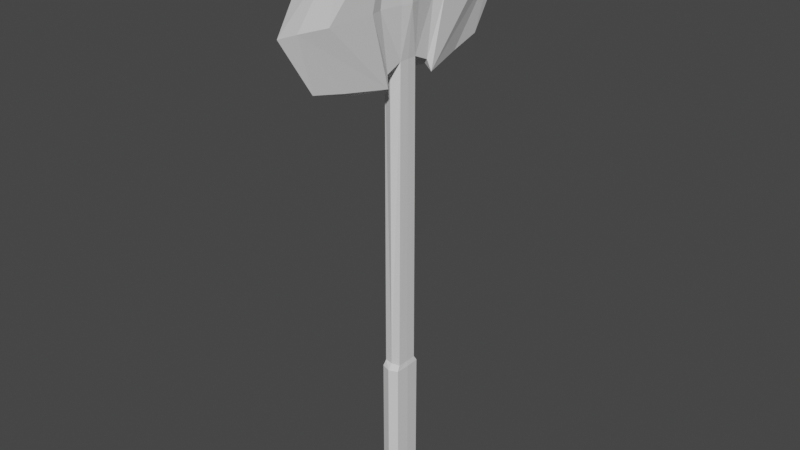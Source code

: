 # Source: Battleaxe.blend  (saved by Blender 2.80.75; exported with 4.5.12 LTS)
import bpy
from mathutils import Matrix  # noqa: F401  (used for matrix-valued properties, if any)

bpy.ops.wm.read_factory_settings(use_empty=True)
scene = bpy.context.scene
scene.name = 'Scene'

# ---- collections
col_collection = bpy.data.collections.new('Collection'); scene.collection.children.link(col_collection)

# ---- materials (node trees are filled in below, after node groups)
mat_material = bpy.data.materials.new('Material')
mat_material.alpha_threshold = 0.0
mat_material.use_transparent_shadow = False
mat_material.line_color = (0.0, 0.0, 0.0, 1.0)

# ---- material node trees
mat_material.use_nodes = True; mat_material.node_tree.nodes.clear()
_N = mat_material.node_tree.nodes; _L = mat_material.node_tree.links
n0 = _N.new('ShaderNodeOutputMaterial'); n0.name = 'Material Output'; n0.location = (300, 300)
n1 = _N.new('ShaderNodeBsdfPrincipled'); n1.name = 'Principled BSDF'; n1.location = (10, 300)
n1.distribution = 'GGX'
n1.subsurface_method = 'BURLEY'
n1.inputs[2].default_value = 0.4
n1.inputs[3].default_value = 1.45
n1.inputs[27].default_value = (0.0, 0.0, 0.0, 1.0)
n1.inputs[28].default_value = 1.0
_L.new(n1.outputs[0], n0.inputs[0])
n0.is_active_output = True

# ---- world
world_world = bpy.data.worlds.new('World'); scene.world = world_world
world_world.use_nodes = True; world_world.node_tree.nodes.clear()
_N = world_world.node_tree.nodes; _L = world_world.node_tree.links
n0 = _N.new('ShaderNodeOutputWorld'); n0.name = 'World Output'; n0.location = (300, 300)
n1 = _N.new('ShaderNodeBackground'); n1.name = 'Background'; n1.location = (10, 300)
n1.inputs[0].default_value = (0.05088, 0.05088, 0.05088, 1.0)
_L.new(n1.outputs[0], n0.inputs[0])
n0.is_active_output = True
world_world.color = (0.05088, 0.05088, 0.05088)
world_world.use_sun_shadow = False
world_world.sun_shadow_jitter_overblur = 0.0

# ---- meshes
me_cube = bpy.data.meshes.new('Cube')
me_cube.from_pydata([(-0.1119, 0.1247, 4.926), (-0.1157, 0.0, 4.926), (-0.108, 0.1398, 1.007), (-0.1172, 0.181, 0.9382), (-0.1241, 0.0, 0.9382), (0.0, 0.2255, 0.9382), (0.0, 0.1622, 1.007), (-0.1096, 0.1447, -0.698), (-0.1172, 0.181, -0.648), (-0.1241, 0.0, -0.648), (-0.1119, 0.0, -0.698), (0.0, 0.3811, 4.802), (0.0, 0.176, -0.698), (0.0, 0.2255, -0.648), (0.0, 0.4292, 6.24), (-0.108, 0.336, 4.835), (-0.108, 0.3744, 6.114), (0.0, 0.0, -0.698), (0.0, 0.0, 6.037), (0.0, 0.2177, 6.037), (0.0, 0.1698, 4.862), (-0.1452, 0.1443, 5.981), (-0.11, 0.0, 1.007), (-0.1747, 0.0, 5.981), (-0.1444, 0.3699, 4.689), (0.0, 0.7446, 4.689), (0.0, 0.7278, 6.422), (-0.1444, 0.3699, 6.435), (-0.03663, 0.9323, 4.773), (0.0, 1.371, 4.868), (0.0, 1.371, 6.276), (-0.03663, 0.9323, 6.351), (-0.1452, 0.1443, 5.555), (-0.108, 0.4413, 5.562), (-0.1747, 0.0, 5.555), (-0.1444, 0.6061, 5.562), (-0.127, 1.235, 5.562), (0.0, 1.827, 5.562), (-0.03663, 1.592, 5.562), (0.0, 0.0, 6.178), (0.0, 0.1307, 6.178), (-0.1049, 0.0, 6.178), (-0.08965, 0.1087, 6.178)], [], [(32, 34, 23, 21), (9, 4, 3, 8), (20, 0, 15, 11), (22, 2, 3, 4), (2, 6, 5, 3), (7, 12, 17, 10), (2, 22, 1, 0), (6, 2, 0, 20), (11, 15, 24, 25), (12, 7, 8, 13), (7, 10, 9, 8), (32, 21, 16, 33), (8, 3, 5, 13), (21, 19, 14, 16), (23, 18, 39, 41), (16, 14, 26, 27), (33, 16, 27, 35), (36, 27, 31, 38), (35, 27, 36), (37, 38, 31, 30), (27, 26, 30, 31), (25, 24, 28, 29), (29, 28, 38, 37), (24, 35, 36), (24, 36, 38, 28), (15, 33, 35, 24), (0, 32, 33, 15), (0, 1, 34, 32), (40, 42, 41, 39), (21, 23, 41, 42), (19, 21, 42, 40)])
_uv = me_cube.uv_layers.new(name='UVMap')
_uv.uv.foreach_set('vector', [0.5373, 0.3342, 0.5305, 0.3028, 0.4677, 0.3163, 0.4745, 0.3478, 0.005487, 0.2948, 0.1761, 0.2961, 0.176, 0.3541, 0.00544, 0.3538, 0.4048, 0.2137, 0.38, 0.2218, 0.3843, 0.187, 0.4048, 0.1794, 0.1835, 0.2799, 0.1834, 0.3524, 0.176, 0.3541, 0.1761, 0.2961, 0.1834, 0.3524, 0.1835, 0.4301, 0.1761, 0.4165, 0.176, 0.3541, 0.1895, 0.3084, 0.1836, 0.2799, 0.2164, 0.2799, 0.2164, 0.3103, 0.2666, 0.7274, 0.2924, 0.7274, 0.2924, 9.143e-05, 0.2629, 9.143e-05, 0.9999, 0.7548, 0.9999, 0.7276, 0.2629, 0.7325, 0.2725, 0.7548, 0.4048, 0.1794, 0.3843, 0.187, 0.3782, 0.1813, 0.4048, 0.1186, 0.0001318, 0.4282, 9.143e-05, 0.3459, 0.00544, 0.3538, 0.005488, 0.4178, 9.143e-05, 0.3459, 0.0001335, 0.281, 0.005487, 0.2948, 0.00544, 0.3538, 0.5373, 0.3342, 0.4745, 0.3478, 0.4621, 0.3859, 0.5456, 0.3782, 0.00544, 0.3538, 0.176, 0.3541, 0.1761, 0.4165, 0.005488, 0.4178, 0.378, 0.245, 0.348, 0.231, 0.3481, 0.1912, 0.3711, 0.2016, 0.5919, 0.08861, 0.5, 0.0961, 0.5, 0.0961, 0.5919, 0.08861, 0.3711, 0.2016, 0.3481, 0.1912, 0.3483, 0.1349, 0.378, 0.2025, 0.5456, 0.3782, 0.4621, 0.3859, 0.4147, 0.3954, 0.5508, 0.4025, 0.5708, 0.4951, 0.4147, 0.3954, 0.445, 0.4756, 0.5822, 0.5477, 0.5508, 0.4025, 0.4147, 0.3954, 0.5708, 0.4951, 0.5897, 0.5824, 0.5822, 0.5477, 0.445, 0.4756, 0.47, 0.5379, 0.378, 0.2025, 0.3483, 0.1349, 0.3487, 0.01363, 0.358, 0.09638, 0.4048, 0.1186, 0.3782, 0.1813, 0.3962, 0.08713, 0.4048, 0.01363, 0.6774, 0.4931, 0.6774, 0.4255, 0.5822, 0.5477, 0.5897, 0.5824, 0.6719, 0.3399, 0.5508, 0.4025, 0.5708, 0.4951, 0.6719, 0.3399, 0.5708, 0.4951, 0.5822, 0.5477, 0.6774, 0.4255, 0.6493, 0.3396, 0.5456, 0.3782, 0.5508, 0.4025, 0.6719, 0.3399, 0.6294, 0.3119, 0.5373, 0.3342, 0.5456, 0.3782, 0.6493, 0.3396, 0.5883, 0.03787, 0.5919, 0.08861, 0.5919, 0.08861, 0.5883, 0.03787, 0.5, 0.03055, 0.5883, 0.03787, 0.5919, 0.08861, 0.5, 0.0961, 0.5883, 0.03787, 0.5919, 0.08861, 0.5919, 0.08861, 0.5883, 0.03787, 0.5, 0.03055, 0.5883, 0.03787, 0.5883, 0.03787, 0.5, 0.03055])
me_cube.materials.append(mat_material)
me_cube.use_remesh_preserve_volume = False
me_cube.use_remesh_preserve_attributes = False
me_cube.use_mirror_vertex_groups = False
me_cube.update()

# ---- objects
ob_cube = bpy.data.objects.new('Cube', me_cube)

# ---- transforms, parenting, visibility, modifiers, constraints
ob_cube.location = (0.0, 0.0, 0.0)
ob_cube.lock_rotations_4d = False
ob_cube.empty_display_type = 'ARROWS'
ob_cube.lineart.crease_threshold = 0.0
_m = ob_cube.modifiers.new('Mirror', 'MIRROR')
_m.use_axis = (True, True, False)
_m.use_clip = True

# ---- collection membership
col_collection.objects.link(ob_cube)

# ---- scene / render settings (as saved in the file)
scene.frame_start = 1; scene.frame_end = 250; scene.frame_set(16)
scene.render.engine = 'BLENDER_EEVEE_NEXT'
scene.cycles.use_denoising = False
scene.cycles.samples = 128
scene.cycles.sampling_pattern = 'TABULATED_SOBOL'
scene.cycles.use_adaptive_sampling = False
scene.cycles.use_light_tree = False
scene.view_settings.view_transform = 'Filmic'
bpy.context.view_layer.update()

# ---- added for rendering (the .blend has no active camera and no usable light): camera, sun
cam_auto = bpy.data.cameras.new('AutoCamera')
cam_auto.lens = 50.0
cam_auto.sensor_width = 36.0
cam_auto.clip_end = 1000.0
ob_auto_camera = bpy.data.objects.new('AutoCamera', cam_auto)
scene.collection.objects.link(ob_auto_camera)
ob_auto_camera.location = (7.4226, -8.90712, 8.80661)
ob_auto_camera.rotation_euler = (1.09748, -7.21219e-08, 0.694738)
scene.camera = ob_auto_camera
light_auto_sun = bpy.data.lights.new('AutoSun', 'SUN')
light_auto_sun.energy = 3.0
light_auto_sun.angle = 0.0523599
ob_auto_sun = bpy.data.objects.new('AutoSun', light_auto_sun)
scene.collection.objects.link(ob_auto_sun)
ob_auto_sun.rotation_euler = (0.872665, 0.174533, 0.523599)
bpy.context.view_layer.update()
